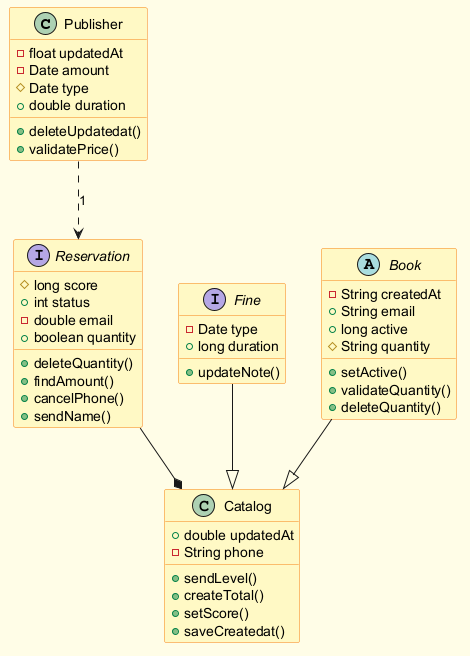

The diagram above was rendered by PlantUML. Its source (embedded in the PNG):
@startuml
skinparam backgroundColor #FFFDE7
skinparam classBackgroundColor #FFF9C4
skinparam classBorderColor #F57F17
class Publisher {
  -float updatedAt
  -Date amount
  #Date type
  +double duration
  +deleteUpdatedat()
  +validatePrice()
}
interface Reservation {
  #long score
  +int status
  -double email
  +boolean quantity
  +deleteQuantity()
  +findAmount()
  +cancelPhone()
  +sendName()
}
class Catalog {
  +double updatedAt
  -String phone
  +sendLevel()
  +createTotal()
  +setScore()
  +saveCreatedat()
}
interface Fine {
  -Date type
  +long duration
  +updateNote()
}
abstract class Book {
  -String createdAt
  +String email
  +long active
  #String quantity
  +setActive()
  +validateQuantity()
  +deleteQuantity()
}
Book --|> Catalog
Fine --|> Catalog
Publisher ..> Reservation : "1"
Reservation --* Catalog
@enduml